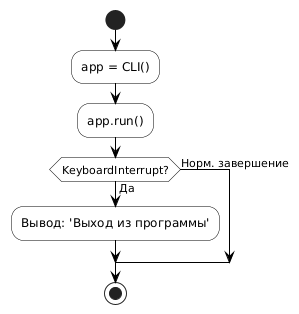

The diagram above was rendered by PlantUML. Its source (embedded in the PNG):
@startuml

skinparam linetype ortho
skinparam ActivityShape octagon
skinparam ConditionEndStyle hline
skinparam DefaultFontName Arial
skinparam ActivityBackgroundColor white
skinparam ActivityBorderColor black
skinparam ConditionBackgroundColor white
skinparam ConditionBorderColor black
skinparam ArrowColor black

start
:app = CLI();
:app.run();
if (KeyboardInterrupt?) then (Да)
  :Вывод: 'Выход из программы';
else (Норм. завершение)
endif
stop
@enduml